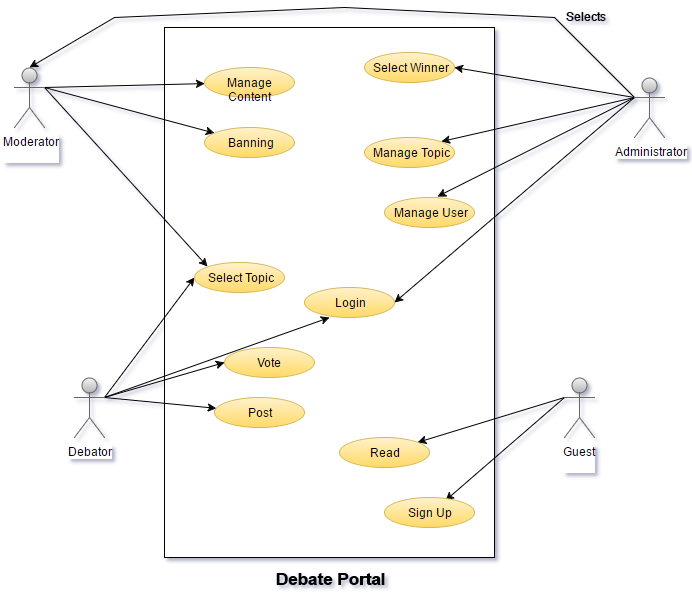

The diagram above was exported from draw.io. Its source (the exported page's mxGraphModel, read from the mxfile embedded in the PNG):
<mxGraphModel dx="1042" dy="554" grid="1" gridSize="10" guides="1" tooltips="1" connect="1" arrows="1" fold="1" page="1" pageScale="1" pageWidth="850" pageHeight="1100" background="#ffffff" math="0" shadow="0">
  <root>
    <mxCell id="0" />
    <mxCell id="1" parent="0" />
    <mxCell id="2" value="" style="whiteSpace=wrap;html=1;" vertex="1" parent="1">
      <mxGeometry x="260" y="30" width="330" height="530" as="geometry" />
    </mxCell>
    <mxCell id="39" style="edgeStyle=none;rounded=0;html=1;exitX=0;exitY=0.3333333333333333;exitPerimeter=0;jettySize=auto;orthogonalLoop=1;" edge="1" parent="1" source="3" target="22">
      <mxGeometry relative="1" as="geometry" />
    </mxCell>
    <mxCell id="40" style="edgeStyle=none;rounded=0;html=1;exitX=0;exitY=0.3333333333333333;exitPerimeter=0;entryX=0.673;entryY=0.087;entryPerimeter=0;jettySize=auto;orthogonalLoop=1;" edge="1" parent="1" source="3" target="21">
      <mxGeometry relative="1" as="geometry" />
    </mxCell>
    <mxCell id="3" value="Guest&lt;div&gt;&lt;br&gt;&lt;/div&gt;" style="shape=umlActor;verticalLabelPosition=bottom;labelBackgroundColor=#ffffff;verticalAlign=top;html=1;fillColor=#f5f5f5;strokeColor=#666666;gradientColor=#b3b3b3;" vertex="1" parent="1">
      <mxGeometry x="660" y="380" width="30" height="60" as="geometry" />
    </mxCell>
    <mxCell id="41" style="edgeStyle=none;rounded=0;html=1;exitX=1;exitY=0.3333333333333333;exitPerimeter=0;jettySize=auto;orthogonalLoop=1;" edge="1" parent="1" source="4" target="28">
      <mxGeometry relative="1" as="geometry" />
    </mxCell>
    <mxCell id="42" style="edgeStyle=none;rounded=0;html=1;exitX=1;exitY=0.3333333333333333;exitPerimeter=0;entryX=0;entryY=0.5;jettySize=auto;orthogonalLoop=1;" edge="1" parent="1" source="4" target="29">
      <mxGeometry relative="1" as="geometry" />
    </mxCell>
    <mxCell id="43" style="edgeStyle=none;rounded=0;html=1;exitX=1;exitY=0.3333333333333333;exitPerimeter=0;entryX=0;entryY=0.5;jettySize=auto;orthogonalLoop=1;" edge="1" parent="1" source="4" target="20">
      <mxGeometry relative="1" as="geometry" />
    </mxCell>
    <mxCell id="44" style="edgeStyle=none;rounded=0;html=1;exitX=1;exitY=0.3333333333333333;exitPerimeter=0;entryX=0.278;entryY=1;entryPerimeter=0;jettySize=auto;orthogonalLoop=1;" edge="1" parent="1" source="4" target="30">
      <mxGeometry relative="1" as="geometry" />
    </mxCell>
    <mxCell id="4" value="Debator" style="shape=umlActor;verticalLabelPosition=bottom;labelBackgroundColor=#ffffff;verticalAlign=top;html=1;fillColor=#f5f5f5;strokeColor=#666666;gradientColor=#b3b3b3;" vertex="1" parent="1">
      <mxGeometry x="170" y="380" width="30" height="60" as="geometry" />
    </mxCell>
    <mxCell id="45" style="edgeStyle=none;rounded=0;html=1;exitX=1;exitY=0.3333333333333333;exitPerimeter=0;jettySize=auto;orthogonalLoop=1;" edge="1" parent="1" source="5" target="19">
      <mxGeometry relative="1" as="geometry" />
    </mxCell>
    <mxCell id="46" style="edgeStyle=none;rounded=0;html=1;exitX=1;exitY=0.3333333333333333;exitPerimeter=0;jettySize=auto;orthogonalLoop=1;" edge="1" parent="1" source="5" target="31">
      <mxGeometry relative="1" as="geometry" />
    </mxCell>
    <mxCell id="47" style="edgeStyle=none;rounded=0;html=1;exitX=1;exitY=0.3333333333333333;exitPerimeter=0;entryX=0;entryY=0;jettySize=auto;orthogonalLoop=1;" edge="1" parent="1" source="5" target="20">
      <mxGeometry relative="1" as="geometry" />
    </mxCell>
    <mxCell id="5" value="Moderator&lt;div&gt;&lt;br&gt;&lt;/div&gt;" style="shape=umlActor;verticalLabelPosition=bottom;labelBackgroundColor=#ffffff;verticalAlign=top;html=1;fillColor=#f5f5f5;strokeColor=#666666;gradientColor=#b3b3b3;" vertex="1" parent="1">
      <mxGeometry x="110" y="70" width="30" height="60" as="geometry" />
    </mxCell>
    <mxCell id="49" style="edgeStyle=none;rounded=0;html=1;exitX=0;exitY=0.3333333333333333;exitPerimeter=0;entryX=1;entryY=0.5;jettySize=auto;orthogonalLoop=1;" edge="1" parent="1" source="6" target="35">
      <mxGeometry relative="1" as="geometry" />
    </mxCell>
    <mxCell id="50" style="edgeStyle=none;rounded=0;html=1;exitX=0;exitY=0.3333333333333333;exitPerimeter=0;entryX=1;entryY=0;jettySize=auto;orthogonalLoop=1;" edge="1" parent="1" source="6" target="34">
      <mxGeometry relative="1" as="geometry" />
    </mxCell>
    <mxCell id="51" style="edgeStyle=none;rounded=0;html=1;exitX=0;exitY=0.3333333333333333;exitPerimeter=0;entryX=0.584;entryY=-0.047;entryPerimeter=0;jettySize=auto;orthogonalLoop=1;" edge="1" parent="1" source="6" target="33">
      <mxGeometry relative="1" as="geometry" />
    </mxCell>
    <mxCell id="52" style="edgeStyle=none;rounded=0;html=1;exitX=0;exitY=0.3333333333333333;exitPerimeter=0;entryX=1;entryY=0.5;jettySize=auto;orthogonalLoop=1;" edge="1" parent="1" source="6" target="30">
      <mxGeometry relative="1" as="geometry" />
    </mxCell>
    <mxCell id="54" style="edgeStyle=none;rounded=0;html=1;exitX=0;exitY=0.3333333333333333;exitPerimeter=0;entryX=0.5;entryY=0;entryPerimeter=0;jettySize=auto;orthogonalLoop=1;" edge="1" parent="1" source="6" target="5">
      <mxGeometry relative="1" as="geometry">
        <Array as="points">
          <mxPoint x="650" y="20" />
          <mxPoint x="440" y="10" />
          <mxPoint x="210" y="20" />
        </Array>
      </mxGeometry>
    </mxCell>
    <mxCell id="6" value="Administrator" style="shape=umlActor;verticalLabelPosition=bottom;labelBackgroundColor=#ffffff;verticalAlign=top;html=1;fillColor=#f5f5f5;strokeColor=#666666;gradientColor=#b3b3b3;" vertex="1" parent="1">
      <mxGeometry x="730" y="80" width="30" height="60" as="geometry" />
    </mxCell>
    <mxCell id="8" style="edgeStyle=orthogonalEdgeStyle;rounded=0;html=1;exitX=0.5;exitY=0.5;exitPerimeter=0;entryX=0.5;entryY=0.5;entryPerimeter=0;jettySize=auto;orthogonalLoop=1;" edge="1" parent="1" source="5" target="5">
      <mxGeometry relative="1" as="geometry" />
    </mxCell>
    <mxCell id="19" value="Manage Content" style="ellipse;whiteSpace=wrap;html=1;fillColor=#fff2cc;strokeColor=#d6b656;gradientColor=#ffd966;" vertex="1" parent="1">
      <mxGeometry x="300" y="70" width="90" height="30" as="geometry" />
    </mxCell>
    <mxCell id="20" value="Select Topic" style="ellipse;whiteSpace=wrap;html=1;fillColor=#fff2cc;strokeColor=#d6b656;gradientColor=#ffd966;" vertex="1" parent="1">
      <mxGeometry x="290" y="265" width="90" height="30" as="geometry" />
    </mxCell>
    <mxCell id="21" value="Sign Up" style="ellipse;whiteSpace=wrap;html=1;fillColor=#fff2cc;strokeColor=#d6b656;gradientColor=#ffd966;" vertex="1" parent="1">
      <mxGeometry x="480" y="500" width="90" height="30" as="geometry" />
    </mxCell>
    <mxCell id="22" value="Read" style="ellipse;whiteSpace=wrap;html=1;fillColor=#fff2cc;strokeColor=#d6b656;gradientColor=#ffd966;" vertex="1" parent="1">
      <mxGeometry x="435" y="440" width="90" height="30" as="geometry" />
    </mxCell>
    <mxCell id="28" value="Post" style="ellipse;whiteSpace=wrap;html=1;fillColor=#fff2cc;strokeColor=#d6b656;gradientColor=#ffd966;" vertex="1" parent="1">
      <mxGeometry x="310" y="400" width="90" height="30" as="geometry" />
    </mxCell>
    <mxCell id="29" value="Vote" style="ellipse;whiteSpace=wrap;html=1;fillColor=#fff2cc;strokeColor=#d6b656;gradientColor=#ffd966;" vertex="1" parent="1">
      <mxGeometry x="320" y="350" width="90" height="30" as="geometry" />
    </mxCell>
    <mxCell id="30" value="Login" style="ellipse;whiteSpace=wrap;html=1;fillColor=#fff2cc;strokeColor=#d6b656;gradientColor=#ffd966;" vertex="1" parent="1">
      <mxGeometry x="400" y="290" width="90" height="30" as="geometry" />
    </mxCell>
    <mxCell id="31" value="Banning" style="ellipse;whiteSpace=wrap;html=1;fillColor=#fff2cc;strokeColor=#d6b656;gradientColor=#ffd966;" vertex="1" parent="1">
      <mxGeometry x="300" y="130" width="90" height="30" as="geometry" />
    </mxCell>
    <mxCell id="33" value="Manage User" style="ellipse;whiteSpace=wrap;html=1;fillColor=#fff2cc;strokeColor=#d6b656;gradientColor=#ffd966;" vertex="1" parent="1">
      <mxGeometry x="480" y="200" width="90" height="30" as="geometry" />
    </mxCell>
    <mxCell id="34" value="Manage Topic" style="ellipse;whiteSpace=wrap;html=1;fillColor=#fff2cc;strokeColor=#d6b656;gradientColor=#ffd966;" vertex="1" parent="1">
      <mxGeometry x="460" y="140" width="90" height="30" as="geometry" />
    </mxCell>
    <mxCell id="35" value="Select Winner" style="ellipse;whiteSpace=wrap;html=1;fillColor=#fff2cc;strokeColor=#d6b656;gradientColor=#ffd966;" vertex="1" parent="1">
      <mxGeometry x="460" y="55" width="90" height="30" as="geometry" />
    </mxCell>
    <mxCell id="55" value="Selects" style="text;html=1;resizable=0;points=[];autosize=1;align=left;verticalAlign=top;spacingTop=-4;" vertex="1" parent="1">
      <mxGeometry x="660" y="10" width="50" height="20" as="geometry" />
    </mxCell>
    <mxCell id="57" value="Debate Portal&lt;div&gt;&lt;br&gt;&lt;/div&gt;" style="text;html=1;resizable=0;points=[];autosize=1;align=left;verticalAlign=top;spacingTop=-4;fontStyle=1;fontSize=17;" vertex="1" parent="1">
      <mxGeometry x="370" y="570" width="90" height="30" as="geometry" />
    </mxCell>
  </root>
</mxGraphModel>